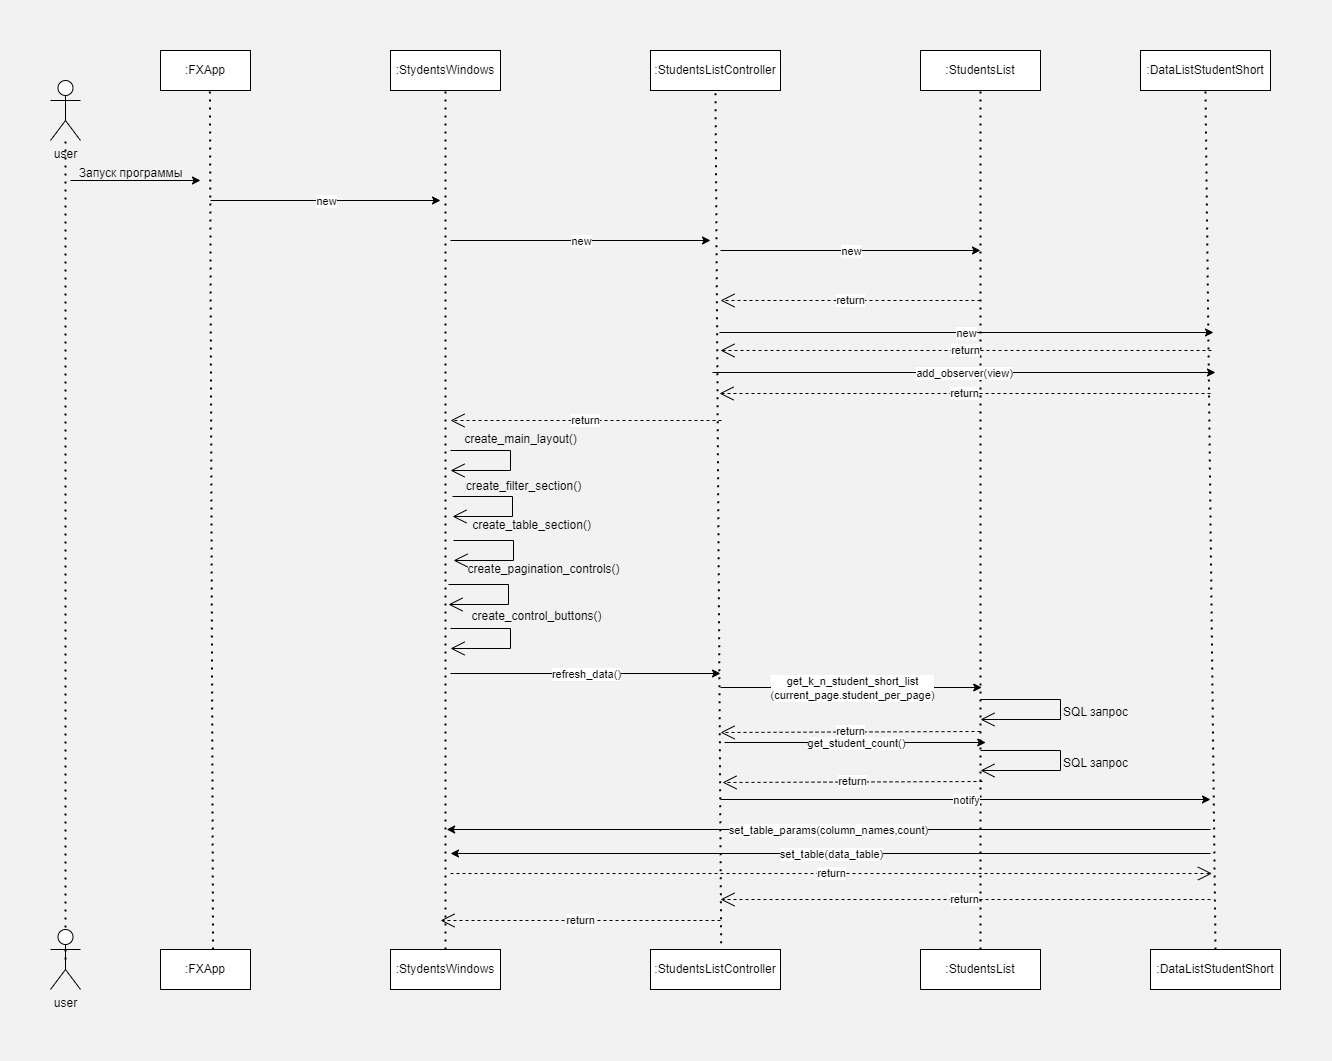

The diagram above was exported from draw.io. Its source (the exported page's mxGraphModel, read from the mxfile embedded in the PNG):
<mxGraphModel dx="1402" dy="743" grid="1" gridSize="10" guides="1" tooltips="1" connect="1" arrows="1" fold="1" page="1" pageScale="1" pageWidth="827" pageHeight="1169" background="#F2F2F2" math="0" shadow="0">
  <root>
    <mxCell id="0" />
    <mxCell id="1" parent="0" />
    <mxCell id="MhVkn_BcwWNSZkdBRW-q-1" value="user" style="shape=umlActor;verticalLabelPosition=bottom;verticalAlign=top;html=1;outlineConnect=0;" parent="1" vertex="1">
      <mxGeometry x="40" y="90" width="30" height="60" as="geometry" />
    </mxCell>
    <mxCell id="MhVkn_BcwWNSZkdBRW-q-2" value=":FXApp" style="rounded=0;whiteSpace=wrap;html=1;" parent="1" vertex="1">
      <mxGeometry x="150" y="60" width="90" height="40" as="geometry" />
    </mxCell>
    <mxCell id="MhVkn_BcwWNSZkdBRW-q-3" value="" style="endArrow=none;dashed=1;html=1;dashPattern=1 3;strokeWidth=2;rounded=0;exitX=0.5;exitY=0.5;exitDx=0;exitDy=0;exitPerimeter=0;" parent="1" source="MhVkn_BcwWNSZkdBRW-q-75" target="MhVkn_BcwWNSZkdBRW-q-1" edge="1">
      <mxGeometry width="50" height="50" relative="1" as="geometry">
        <mxPoint x="60" y="550" as="sourcePoint" />
        <mxPoint x="200" y="320" as="targetPoint" />
      </mxGeometry>
    </mxCell>
    <mxCell id="MhVkn_BcwWNSZkdBRW-q-5" value="" style="endArrow=none;dashed=1;html=1;dashPattern=1 3;strokeWidth=2;rounded=0;entryX=0.549;entryY=0.982;entryDx=0;entryDy=0;entryPerimeter=0;exitX=0.584;exitY=0.001;exitDx=0;exitDy=0;exitPerimeter=0;" parent="1" source="MhVkn_BcwWNSZkdBRW-q-74" target="MhVkn_BcwWNSZkdBRW-q-2" edge="1">
      <mxGeometry width="50" height="50" relative="1" as="geometry">
        <mxPoint x="199" y="830" as="sourcePoint" />
        <mxPoint x="198" y="160" as="targetPoint" />
      </mxGeometry>
    </mxCell>
    <mxCell id="MhVkn_BcwWNSZkdBRW-q-6" value="" style="endArrow=classic;html=1;rounded=0;" parent="1" edge="1">
      <mxGeometry width="50" height="50" relative="1" as="geometry">
        <mxPoint x="60" y="190" as="sourcePoint" />
        <mxPoint x="190" y="190" as="targetPoint" />
      </mxGeometry>
    </mxCell>
    <mxCell id="MhVkn_BcwWNSZkdBRW-q-7" value="Запуск программы" style="text;html=1;align=center;verticalAlign=middle;resizable=0;points=[];autosize=1;strokeColor=none;fillColor=none;" parent="1" vertex="1">
      <mxGeometry x="55" y="168" width="130" height="30" as="geometry" />
    </mxCell>
    <mxCell id="MhVkn_BcwWNSZkdBRW-q-8" value=":StydentsWindows" style="rounded=0;whiteSpace=wrap;html=1;" parent="1" vertex="1">
      <mxGeometry x="380" y="60" width="110" height="40" as="geometry" />
    </mxCell>
    <mxCell id="MhVkn_BcwWNSZkdBRW-q-9" value="" style="endArrow=none;dashed=1;html=1;dashPattern=1 3;strokeWidth=2;rounded=0;entryX=0.5;entryY=1;entryDx=0;entryDy=0;exitX=0.5;exitY=0;exitDx=0;exitDy=0;" parent="1" source="MhVkn_BcwWNSZkdBRW-q-73" target="MhVkn_BcwWNSZkdBRW-q-8" edge="1">
      <mxGeometry width="50" height="50" relative="1" as="geometry">
        <mxPoint x="435" y="860" as="sourcePoint" />
        <mxPoint x="438" y="109" as="targetPoint" />
      </mxGeometry>
    </mxCell>
    <mxCell id="MhVkn_BcwWNSZkdBRW-q-12" value="" style="endArrow=classic;html=1;rounded=0;" parent="1" edge="1">
      <mxGeometry relative="1" as="geometry">
        <mxPoint x="200" y="210" as="sourcePoint" />
        <mxPoint x="430" y="210" as="targetPoint" />
      </mxGeometry>
    </mxCell>
    <mxCell id="MhVkn_BcwWNSZkdBRW-q-13" value="new" style="edgeLabel;resizable=0;html=1;;align=center;verticalAlign=middle;" parent="MhVkn_BcwWNSZkdBRW-q-12" connectable="0" vertex="1">
      <mxGeometry relative="1" as="geometry" />
    </mxCell>
    <mxCell id="MhVkn_BcwWNSZkdBRW-q-16" value=":StudentsListController" style="rounded=0;whiteSpace=wrap;html=1;" parent="1" vertex="1">
      <mxGeometry x="640" y="60" width="130" height="40" as="geometry" />
    </mxCell>
    <mxCell id="MhVkn_BcwWNSZkdBRW-q-17" value="" style="endArrow=none;dashed=1;html=1;dashPattern=1 3;strokeWidth=2;rounded=0;entryX=0.5;entryY=1;entryDx=0;entryDy=0;exitX=0.544;exitY=0.044;exitDx=0;exitDy=0;exitPerimeter=0;" parent="1" source="MhVkn_BcwWNSZkdBRW-q-72" target="MhVkn_BcwWNSZkdBRW-q-16" edge="1">
      <mxGeometry width="50" height="50" relative="1" as="geometry">
        <mxPoint x="710" y="970" as="sourcePoint" />
        <mxPoint x="702" y="110" as="targetPoint" />
      </mxGeometry>
    </mxCell>
    <mxCell id="MhVkn_BcwWNSZkdBRW-q-18" value="" style="endArrow=classic;html=1;rounded=0;" parent="1" edge="1">
      <mxGeometry relative="1" as="geometry">
        <mxPoint x="440" y="250" as="sourcePoint" />
        <mxPoint x="700" y="250" as="targetPoint" />
      </mxGeometry>
    </mxCell>
    <mxCell id="MhVkn_BcwWNSZkdBRW-q-19" value="new" style="edgeLabel;resizable=0;html=1;;align=center;verticalAlign=middle;" parent="MhVkn_BcwWNSZkdBRW-q-18" connectable="0" vertex="1">
      <mxGeometry relative="1" as="geometry" />
    </mxCell>
    <mxCell id="MhVkn_BcwWNSZkdBRW-q-21" value=":StudentsList" style="rounded=0;whiteSpace=wrap;html=1;" parent="1" vertex="1">
      <mxGeometry x="910" y="60" width="120" height="40" as="geometry" />
    </mxCell>
    <mxCell id="MhVkn_BcwWNSZkdBRW-q-22" value="" style="endArrow=none;dashed=1;html=1;dashPattern=1 3;strokeWidth=2;rounded=0;entryX=0.5;entryY=1;entryDx=0;entryDy=0;exitX=0.5;exitY=0;exitDx=0;exitDy=0;" parent="1" source="MhVkn_BcwWNSZkdBRW-q-69" target="MhVkn_BcwWNSZkdBRW-q-31" edge="1">
      <mxGeometry width="50" height="50" relative="1" as="geometry">
        <mxPoint x="1200" y="902.0869777513587" as="sourcePoint" />
        <mxPoint x="1197" y="120" as="targetPoint" />
      </mxGeometry>
    </mxCell>
    <mxCell id="MhVkn_BcwWNSZkdBRW-q-24" value="" style="endArrow=classic;html=1;rounded=0;" parent="1" edge="1">
      <mxGeometry relative="1" as="geometry">
        <mxPoint x="710" y="260" as="sourcePoint" />
        <mxPoint x="970" y="260" as="targetPoint" />
      </mxGeometry>
    </mxCell>
    <mxCell id="MhVkn_BcwWNSZkdBRW-q-25" value="new" style="edgeLabel;resizable=0;html=1;;align=center;verticalAlign=middle;" parent="MhVkn_BcwWNSZkdBRW-q-24" connectable="0" vertex="1">
      <mxGeometry relative="1" as="geometry" />
    </mxCell>
    <mxCell id="MhVkn_BcwWNSZkdBRW-q-26" value="return" style="endArrow=open;endSize=12;dashed=1;html=1;rounded=0;" parent="1" edge="1">
      <mxGeometry width="160" relative="1" as="geometry">
        <mxPoint x="970" y="310" as="sourcePoint" />
        <mxPoint x="710" y="310" as="targetPoint" />
      </mxGeometry>
    </mxCell>
    <mxCell id="MhVkn_BcwWNSZkdBRW-q-31" value=":DataListStudentShort" style="html=1;whiteSpace=wrap;" parent="1" vertex="1">
      <mxGeometry x="1130" y="60" width="130" height="40" as="geometry" />
    </mxCell>
    <mxCell id="MhVkn_BcwWNSZkdBRW-q-32" value="" style="endArrow=none;dashed=1;html=1;dashPattern=1 3;strokeWidth=2;rounded=0;entryX=0.5;entryY=1;entryDx=0;entryDy=0;exitX=0.5;exitY=0;exitDx=0;exitDy=0;" parent="1" source="MhVkn_BcwWNSZkdBRW-q-70" target="MhVkn_BcwWNSZkdBRW-q-21" edge="1">
      <mxGeometry width="50" height="50" relative="1" as="geometry">
        <mxPoint x="972" y="950" as="sourcePoint" />
        <mxPoint x="972.04" y="119.28000000000003" as="targetPoint" />
      </mxGeometry>
    </mxCell>
    <mxCell id="MhVkn_BcwWNSZkdBRW-q-33" value="" style="endArrow=classic;html=1;rounded=0;" parent="1" edge="1">
      <mxGeometry relative="1" as="geometry">
        <mxPoint x="709" y="342" as="sourcePoint" />
        <mxPoint x="1203.0000915527344" y="342" as="targetPoint" />
      </mxGeometry>
    </mxCell>
    <mxCell id="MhVkn_BcwWNSZkdBRW-q-34" value="new" style="edgeLabel;resizable=0;html=1;;align=center;verticalAlign=middle;" parent="MhVkn_BcwWNSZkdBRW-q-33" connectable="0" vertex="1">
      <mxGeometry relative="1" as="geometry" />
    </mxCell>
    <mxCell id="MhVkn_BcwWNSZkdBRW-q-35" value="return" style="endArrow=open;endSize=12;dashed=1;html=1;rounded=0;" parent="1" edge="1">
      <mxGeometry width="160" relative="1" as="geometry">
        <mxPoint x="1201.0000610351562" y="360" as="sourcePoint" />
        <mxPoint x="710" y="360" as="targetPoint" />
      </mxGeometry>
    </mxCell>
    <mxCell id="MhVkn_BcwWNSZkdBRW-q-36" value="" style="endArrow=classic;html=1;rounded=0;" parent="1" edge="1">
      <mxGeometry relative="1" as="geometry">
        <mxPoint x="702" y="382" as="sourcePoint" />
        <mxPoint x="1205.0000915527344" y="382" as="targetPoint" />
      </mxGeometry>
    </mxCell>
    <mxCell id="MhVkn_BcwWNSZkdBRW-q-37" value="add_observer(view)" style="edgeLabel;resizable=0;html=1;;align=center;verticalAlign=middle;" parent="MhVkn_BcwWNSZkdBRW-q-36" connectable="0" vertex="1">
      <mxGeometry relative="1" as="geometry" />
    </mxCell>
    <mxCell id="MhVkn_BcwWNSZkdBRW-q-38" value="return" style="endArrow=open;endSize=12;dashed=1;html=1;rounded=0;" parent="1" edge="1">
      <mxGeometry width="160" relative="1" as="geometry">
        <mxPoint x="1200.0000610351562" y="403" as="sourcePoint" />
        <mxPoint x="709" y="403" as="targetPoint" />
      </mxGeometry>
    </mxCell>
    <mxCell id="MhVkn_BcwWNSZkdBRW-q-39" value="return" style="endArrow=open;endSize=12;dashed=1;html=1;rounded=0;" parent="1" edge="1">
      <mxGeometry width="160" relative="1" as="geometry">
        <mxPoint x="711.0000610351562" y="430" as="sourcePoint" />
        <mxPoint x="440" y="430" as="targetPoint" />
      </mxGeometry>
    </mxCell>
    <mxCell id="MhVkn_BcwWNSZkdBRW-q-40" value="" style="endArrow=open;endFill=1;endSize=12;html=1;rounded=0;edgeStyle=orthogonalEdgeStyle;" parent="1" edge="1">
      <mxGeometry width="160" relative="1" as="geometry">
        <mxPoint x="440" y="460" as="sourcePoint" />
        <mxPoint x="440" y="480" as="targetPoint" />
        <Array as="points">
          <mxPoint x="500" y="460" />
          <mxPoint x="500" y="480" />
          <mxPoint x="440" y="480" />
        </Array>
      </mxGeometry>
    </mxCell>
    <mxCell id="MhVkn_BcwWNSZkdBRW-q-41" value="create_main_layout()" style="text;html=1;align=center;verticalAlign=middle;resizable=0;points=[];autosize=1;strokeColor=none;fillColor=none;" parent="1" vertex="1">
      <mxGeometry x="440" y="434" width="140" height="30" as="geometry" />
    </mxCell>
    <mxCell id="MhVkn_BcwWNSZkdBRW-q-42" value="" style="endArrow=open;endFill=1;endSize=12;html=1;rounded=0;edgeStyle=orthogonalEdgeStyle;" parent="1" edge="1">
      <mxGeometry width="160" relative="1" as="geometry">
        <mxPoint x="442" y="506" as="sourcePoint" />
        <mxPoint x="442" y="526" as="targetPoint" />
        <Array as="points">
          <mxPoint x="502" y="506" />
          <mxPoint x="502" y="526" />
          <mxPoint x="442" y="526" />
        </Array>
      </mxGeometry>
    </mxCell>
    <mxCell id="MhVkn_BcwWNSZkdBRW-q-43" value="create_filter_section()" style="text;html=1;align=center;verticalAlign=middle;resizable=0;points=[];autosize=1;strokeColor=none;fillColor=none;" parent="1" vertex="1">
      <mxGeometry x="443" y="481" width="140" height="30" as="geometry" />
    </mxCell>
    <mxCell id="MhVkn_BcwWNSZkdBRW-q-44" value="" style="endArrow=open;endFill=1;endSize=12;html=1;rounded=0;edgeStyle=orthogonalEdgeStyle;" parent="1" edge="1">
      <mxGeometry width="160" relative="1" as="geometry">
        <mxPoint x="443" y="550" as="sourcePoint" />
        <mxPoint x="443" y="570" as="targetPoint" />
        <Array as="points">
          <mxPoint x="503" y="550" />
          <mxPoint x="503" y="570" />
          <mxPoint x="443" y="570" />
        </Array>
      </mxGeometry>
    </mxCell>
    <mxCell id="MhVkn_BcwWNSZkdBRW-q-45" value="create_pagination_controls()" style="text;html=1;align=center;verticalAlign=middle;resizable=0;points=[];autosize=1;strokeColor=none;fillColor=none;" parent="1" vertex="1">
      <mxGeometry x="443" y="564" width="180" height="30" as="geometry" />
    </mxCell>
    <mxCell id="MhVkn_BcwWNSZkdBRW-q-46" value="" style="endArrow=open;endFill=1;endSize=12;html=1;rounded=0;edgeStyle=orthogonalEdgeStyle;" parent="1" edge="1">
      <mxGeometry width="160" relative="1" as="geometry">
        <mxPoint x="438" y="594" as="sourcePoint" />
        <mxPoint x="438" y="614" as="targetPoint" />
        <Array as="points">
          <mxPoint x="498" y="594" />
          <mxPoint x="498" y="614" />
          <mxPoint x="438" y="614" />
        </Array>
      </mxGeometry>
    </mxCell>
    <mxCell id="MhVkn_BcwWNSZkdBRW-q-47" value="create_control_buttons()" style="text;html=1;align=center;verticalAlign=middle;resizable=0;points=[];autosize=1;strokeColor=none;fillColor=none;" parent="1" vertex="1">
      <mxGeometry x="451" y="611" width="150" height="30" as="geometry" />
    </mxCell>
    <mxCell id="MhVkn_BcwWNSZkdBRW-q-48" value="" style="endArrow=classic;html=1;rounded=0;" parent="1" edge="1">
      <mxGeometry relative="1" as="geometry">
        <mxPoint x="440" y="683" as="sourcePoint" />
        <mxPoint x="710" y="683" as="targetPoint" />
      </mxGeometry>
    </mxCell>
    <mxCell id="MhVkn_BcwWNSZkdBRW-q-49" value="refresh_data()" style="edgeLabel;resizable=0;html=1;;align=center;verticalAlign=middle;" parent="MhVkn_BcwWNSZkdBRW-q-48" connectable="0" vertex="1">
      <mxGeometry relative="1" as="geometry" />
    </mxCell>
    <mxCell id="MhVkn_BcwWNSZkdBRW-q-51" value="" style="endArrow=classic;html=1;rounded=0;" parent="1" edge="1">
      <mxGeometry relative="1" as="geometry">
        <mxPoint x="710" y="697" as="sourcePoint" />
        <mxPoint x="971.2308443509615" y="697" as="targetPoint" />
      </mxGeometry>
    </mxCell>
    <mxCell id="MhVkn_BcwWNSZkdBRW-q-52" value="get_k_n_student_short_list&lt;div&gt;(current_page.student_per_page)&lt;/div&gt;" style="edgeLabel;resizable=0;html=1;;align=center;verticalAlign=middle;" parent="MhVkn_BcwWNSZkdBRW-q-51" connectable="0" vertex="1">
      <mxGeometry relative="1" as="geometry" />
    </mxCell>
    <mxCell id="MhVkn_BcwWNSZkdBRW-q-53" value="return" style="endArrow=open;endSize=12;dashed=1;html=1;rounded=0;" parent="1" edge="1">
      <mxGeometry width="160" relative="1" as="geometry">
        <mxPoint x="970" y="741" as="sourcePoint" />
        <mxPoint x="710" y="742" as="targetPoint" />
      </mxGeometry>
    </mxCell>
    <mxCell id="MhVkn_BcwWNSZkdBRW-q-54" value="" style="endArrow=classic;html=1;rounded=0;" parent="1" edge="1">
      <mxGeometry relative="1" as="geometry">
        <mxPoint x="714" y="752" as="sourcePoint" />
        <mxPoint x="975.2308443509615" y="752" as="targetPoint" />
      </mxGeometry>
    </mxCell>
    <mxCell id="MhVkn_BcwWNSZkdBRW-q-55" value="get_student_count()" style="edgeLabel;resizable=0;html=1;;align=center;verticalAlign=middle;" parent="MhVkn_BcwWNSZkdBRW-q-54" connectable="0" vertex="1">
      <mxGeometry relative="1" as="geometry" />
    </mxCell>
    <mxCell id="MhVkn_BcwWNSZkdBRW-q-56" value="return" style="endArrow=open;endSize=12;dashed=1;html=1;rounded=0;" parent="1" edge="1">
      <mxGeometry width="160" relative="1" as="geometry">
        <mxPoint x="972" y="791" as="sourcePoint" />
        <mxPoint x="712" y="792" as="targetPoint" />
      </mxGeometry>
    </mxCell>
    <mxCell id="MhVkn_BcwWNSZkdBRW-q-57" value="" style="endArrow=classic;html=1;rounded=0;" parent="1" edge="1">
      <mxGeometry relative="1" as="geometry">
        <mxPoint x="710" y="809" as="sourcePoint" />
        <mxPoint x="1200" y="809" as="targetPoint" />
      </mxGeometry>
    </mxCell>
    <mxCell id="MhVkn_BcwWNSZkdBRW-q-58" value="notify" style="edgeLabel;resizable=0;html=1;;align=center;verticalAlign=middle;" parent="MhVkn_BcwWNSZkdBRW-q-57" connectable="0" vertex="1">
      <mxGeometry relative="1" as="geometry" />
    </mxCell>
    <mxCell id="MhVkn_BcwWNSZkdBRW-q-62" value="" style="endArrow=classic;html=1;rounded=0;" parent="1" edge="1">
      <mxGeometry relative="1" as="geometry">
        <mxPoint x="1200" y="839" as="sourcePoint" />
        <mxPoint x="436.160009765625" y="839" as="targetPoint" />
      </mxGeometry>
    </mxCell>
    <mxCell id="MhVkn_BcwWNSZkdBRW-q-63" value="set_table_params(column_names,count)" style="edgeLabel;resizable=0;html=1;;align=center;verticalAlign=middle;" parent="MhVkn_BcwWNSZkdBRW-q-62" connectable="0" vertex="1">
      <mxGeometry relative="1" as="geometry" />
    </mxCell>
    <mxCell id="MhVkn_BcwWNSZkdBRW-q-65" value="" style="endArrow=classic;html=1;rounded=0;" parent="1" edge="1">
      <mxGeometry relative="1" as="geometry">
        <mxPoint x="1200" y="863" as="sourcePoint" />
        <mxPoint x="440" y="863" as="targetPoint" />
      </mxGeometry>
    </mxCell>
    <mxCell id="MhVkn_BcwWNSZkdBRW-q-66" value="set_table(data_table)" style="edgeLabel;resizable=0;html=1;;align=center;verticalAlign=middle;" parent="MhVkn_BcwWNSZkdBRW-q-65" connectable="0" vertex="1">
      <mxGeometry relative="1" as="geometry" />
    </mxCell>
    <mxCell id="MhVkn_BcwWNSZkdBRW-q-67" value="return" style="endArrow=open;endSize=12;dashed=1;html=1;rounded=0;" parent="1" edge="1">
      <mxGeometry width="160" relative="1" as="geometry">
        <mxPoint x="440" y="883" as="sourcePoint" />
        <mxPoint x="1201.4545232599432" y="883" as="targetPoint" />
      </mxGeometry>
    </mxCell>
    <mxCell id="MhVkn_BcwWNSZkdBRW-q-68" value="return" style="endArrow=open;endSize=12;dashed=1;html=1;rounded=0;" parent="1" edge="1">
      <mxGeometry width="160" relative="1" as="geometry">
        <mxPoint x="1200" y="909" as="sourcePoint" />
        <mxPoint x="710" y="909" as="targetPoint" />
      </mxGeometry>
    </mxCell>
    <mxCell id="MhVkn_BcwWNSZkdBRW-q-69" value=":DataListStudentShort" style="html=1;whiteSpace=wrap;" parent="1" vertex="1">
      <mxGeometry x="1140" y="959" width="130" height="40" as="geometry" />
    </mxCell>
    <mxCell id="MhVkn_BcwWNSZkdBRW-q-70" value=":StudentsList" style="rounded=0;whiteSpace=wrap;html=1;" parent="1" vertex="1">
      <mxGeometry x="910" y="959" width="120" height="40" as="geometry" />
    </mxCell>
    <mxCell id="MhVkn_BcwWNSZkdBRW-q-72" value=":StudentsListController" style="rounded=0;whiteSpace=wrap;html=1;" parent="1" vertex="1">
      <mxGeometry x="640" y="959" width="130" height="40" as="geometry" />
    </mxCell>
    <mxCell id="MhVkn_BcwWNSZkdBRW-q-73" value=":StydentsWindows" style="rounded=0;whiteSpace=wrap;html=1;" parent="1" vertex="1">
      <mxGeometry x="380" y="959" width="110" height="40" as="geometry" />
    </mxCell>
    <mxCell id="MhVkn_BcwWNSZkdBRW-q-74" value=":FXApp" style="rounded=0;whiteSpace=wrap;html=1;" parent="1" vertex="1">
      <mxGeometry x="150" y="959" width="90" height="40" as="geometry" />
    </mxCell>
    <mxCell id="MhVkn_BcwWNSZkdBRW-q-75" value="user" style="shape=umlActor;verticalLabelPosition=bottom;verticalAlign=top;html=1;outlineConnect=0;" parent="1" vertex="1">
      <mxGeometry x="40" y="939" width="30" height="60" as="geometry" />
    </mxCell>
    <mxCell id="5FU9wscgmNt-Gm83GKAm-3" value="" style="endArrow=open;endFill=1;endSize=12;html=1;rounded=0;edgeStyle=orthogonalEdgeStyle;" edge="1" parent="1">
      <mxGeometry width="160" relative="1" as="geometry">
        <mxPoint x="970" y="709" as="sourcePoint" />
        <mxPoint x="970" y="729" as="targetPoint" />
        <Array as="points">
          <mxPoint x="1050" y="709" />
          <mxPoint x="1050" y="729" />
        </Array>
      </mxGeometry>
    </mxCell>
    <mxCell id="5FU9wscgmNt-Gm83GKAm-4" value="SQL запрос" style="text;html=1;align=center;verticalAlign=middle;resizable=0;points=[];autosize=1;strokeColor=none;fillColor=none;" vertex="1" parent="1">
      <mxGeometry x="1040" y="707" width="90" height="30" as="geometry" />
    </mxCell>
    <mxCell id="5FU9wscgmNt-Gm83GKAm-5" value="" style="endArrow=open;endFill=1;endSize=12;html=1;rounded=0;edgeStyle=orthogonalEdgeStyle;" edge="1" parent="1">
      <mxGeometry width="160" relative="1" as="geometry">
        <mxPoint x="440" y="638" as="sourcePoint" />
        <mxPoint x="440" y="658" as="targetPoint" />
        <Array as="points">
          <mxPoint x="500" y="638" />
          <mxPoint x="500" y="658" />
          <mxPoint x="440" y="658" />
        </Array>
      </mxGeometry>
    </mxCell>
    <mxCell id="5FU9wscgmNt-Gm83GKAm-6" value="create_table_section()" style="text;html=1;align=center;verticalAlign=middle;resizable=0;points=[];autosize=1;strokeColor=none;fillColor=none;" vertex="1" parent="1">
      <mxGeometry x="451" y="520" width="140" height="30" as="geometry" />
    </mxCell>
    <mxCell id="5FU9wscgmNt-Gm83GKAm-7" value="return" style="endArrow=open;endSize=12;dashed=1;html=1;rounded=0;" edge="1" parent="1">
      <mxGeometry width="160" relative="1" as="geometry">
        <mxPoint x="710" y="930" as="sourcePoint" />
        <mxPoint x="430" y="930" as="targetPoint" />
      </mxGeometry>
    </mxCell>
    <mxCell id="5FU9wscgmNt-Gm83GKAm-10" value="" style="endArrow=open;endFill=1;endSize=12;html=1;rounded=0;edgeStyle=orthogonalEdgeStyle;" edge="1" parent="1">
      <mxGeometry width="160" relative="1" as="geometry">
        <mxPoint x="970" y="760" as="sourcePoint" />
        <mxPoint x="970" y="780" as="targetPoint" />
        <Array as="points">
          <mxPoint x="1050" y="760" />
          <mxPoint x="1050" y="780" />
        </Array>
      </mxGeometry>
    </mxCell>
    <mxCell id="5FU9wscgmNt-Gm83GKAm-11" value="SQL запрос" style="text;html=1;align=center;verticalAlign=middle;resizable=0;points=[];autosize=1;strokeColor=none;fillColor=none;" vertex="1" parent="1">
      <mxGeometry x="1040" y="758" width="90" height="30" as="geometry" />
    </mxCell>
  </root>
</mxGraphModel>